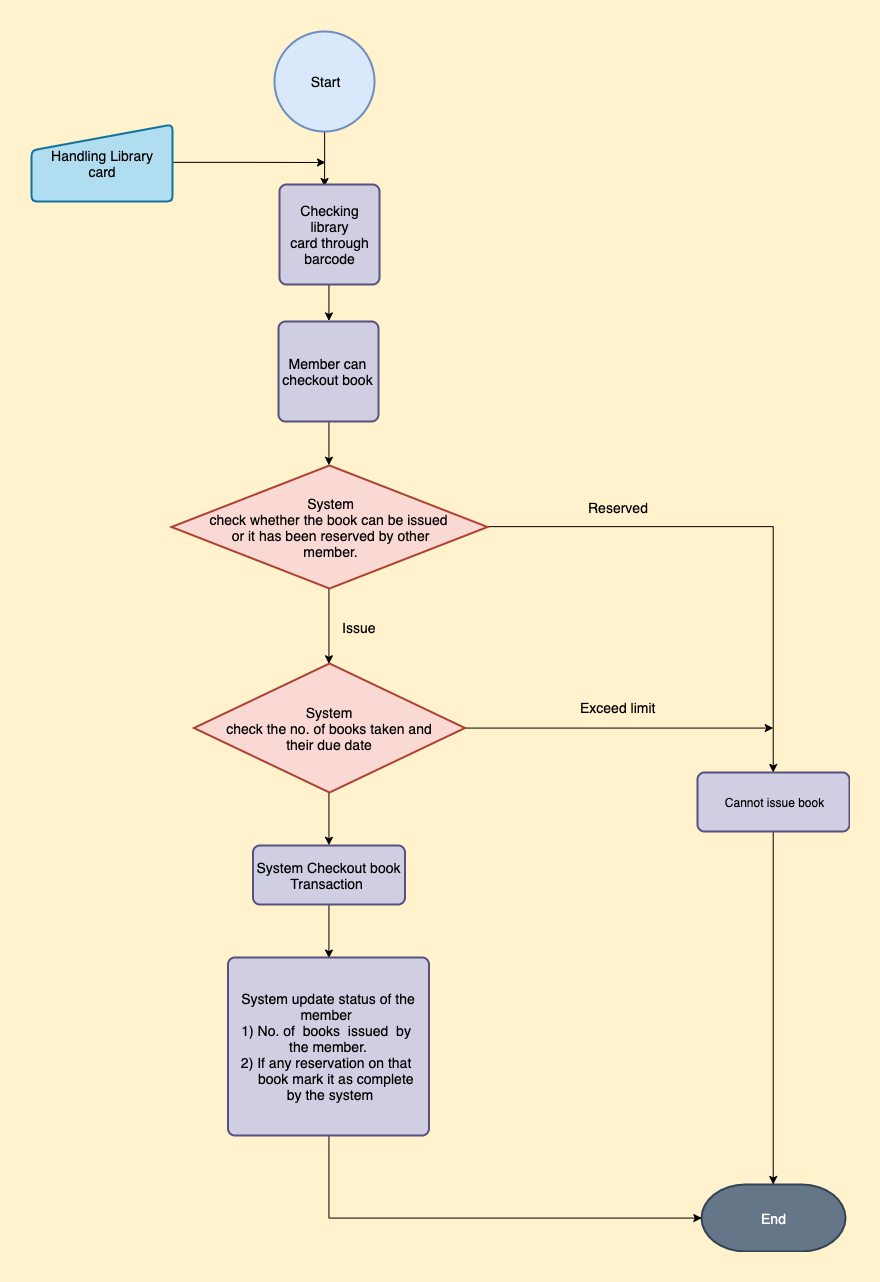

The diagram above was exported from draw.io. Its source (the exported page's mxGraphModel, read from the mxfile embedded in the PNG):
<mxGraphModel dx="1351" dy="694" grid="0" gridSize="10" guides="1" tooltips="1" connect="1" arrows="1" fold="1" page="1" pageScale="1" pageWidth="827" pageHeight="1169" background="#FFF2CC" math="0" shadow="0">
  <root>
    <mxCell id="0" />
    <mxCell id="1" parent="0" />
    <mxCell id="4TcAwrt8bZmkahXfkURC-4" style="edgeStyle=orthogonalEdgeStyle;rounded=0;orthogonalLoop=1;jettySize=auto;html=1;exitX=0.5;exitY=1;exitDx=0;exitDy=0;exitPerimeter=0;entryX=0.5;entryY=0;entryDx=0;entryDy=0;entryPerimeter=0;" edge="1" parent="1" source="4TcAwrt8bZmkahXfkURC-2">
      <mxGeometry relative="1" as="geometry">
        <mxPoint x="386" y="163" as="targetPoint" />
      </mxGeometry>
    </mxCell>
    <mxCell id="4TcAwrt8bZmkahXfkURC-2" value="&lt;font style=&quot;font-size: 14px&quot;&gt;Start&lt;/font&gt;" style="strokeWidth=2;html=1;shape=mxgraph.flowchart.start_2;whiteSpace=wrap;fillColor=#dae8fc;strokeColor=#6c8ebf;" vertex="1" parent="1">
      <mxGeometry x="336" y="8" width="100" height="100" as="geometry" />
    </mxCell>
    <mxCell id="4TcAwrt8bZmkahXfkURC-6" style="edgeStyle=orthogonalEdgeStyle;rounded=0;orthogonalLoop=1;jettySize=auto;html=1;exitX=1;exitY=0.5;exitDx=0;exitDy=0;" edge="1" parent="1" source="4TcAwrt8bZmkahXfkURC-5">
      <mxGeometry relative="1" as="geometry">
        <mxPoint x="387" y="139" as="targetPoint" />
      </mxGeometry>
    </mxCell>
    <mxCell id="4TcAwrt8bZmkahXfkURC-5" value="&lt;font style=&quot;font-size: 14px&quot;&gt;Handling Library&lt;br&gt;card&lt;/font&gt;" style="html=1;strokeWidth=2;shape=manualInput;whiteSpace=wrap;rounded=1;size=26;arcSize=11;fillColor=#b1ddf0;strokeColor=#10739e;" vertex="1" parent="1">
      <mxGeometry x="93" y="101" width="141" height="77" as="geometry" />
    </mxCell>
    <mxCell id="4TcAwrt8bZmkahXfkURC-7" value="&lt;font style=&quot;font-size: 14px&quot;&gt;End&lt;/font&gt;" style="strokeWidth=2;html=1;shape=mxgraph.flowchart.terminator;whiteSpace=wrap;fillColor=#647687;strokeColor=#314354;fontColor=#ffffff;" vertex="1" parent="1">
      <mxGeometry x="763" y="1161" width="144" height="67" as="geometry" />
    </mxCell>
    <mxCell id="4TcAwrt8bZmkahXfkURC-13" style="edgeStyle=orthogonalEdgeStyle;rounded=0;orthogonalLoop=1;jettySize=auto;html=1;exitX=0.5;exitY=1;exitDx=0;exitDy=0;entryX=0.5;entryY=0;entryDx=0;entryDy=0;entryPerimeter=0;" edge="1" parent="1" source="4TcAwrt8bZmkahXfkURC-9">
      <mxGeometry relative="1" as="geometry">
        <mxPoint x="391" y="297" as="targetPoint" />
      </mxGeometry>
    </mxCell>
    <mxCell id="4TcAwrt8bZmkahXfkURC-9" value="&lt;font style=&quot;font-size: 14px&quot;&gt;Checking library&lt;br&gt;card through barcode&lt;/font&gt;" style="rounded=1;whiteSpace=wrap;html=1;absoluteArcSize=1;arcSize=14;strokeWidth=2;fillColor=#d0cee2;strokeColor=#56517e;" vertex="1" parent="1">
      <mxGeometry x="341" y="161" width="100" height="100" as="geometry" />
    </mxCell>
    <mxCell id="4TcAwrt8bZmkahXfkURC-24" style="edgeStyle=orthogonalEdgeStyle;rounded=0;orthogonalLoop=1;jettySize=auto;html=1;exitX=0.5;exitY=1;exitDx=0;exitDy=0;exitPerimeter=0;entryX=0.5;entryY=0;entryDx=0;entryDy=0;entryPerimeter=0;" edge="1" parent="1" source="4TcAwrt8bZmkahXfkURC-11" target="4TcAwrt8bZmkahXfkURC-23">
      <mxGeometry relative="1" as="geometry" />
    </mxCell>
    <mxCell id="4TcAwrt8bZmkahXfkURC-52" style="edgeStyle=orthogonalEdgeStyle;rounded=0;orthogonalLoop=1;jettySize=auto;html=1;exitX=1;exitY=0.5;exitDx=0;exitDy=0;exitPerimeter=0;" edge="1" parent="1" source="4TcAwrt8bZmkahXfkURC-11" target="4TcAwrt8bZmkahXfkURC-45">
      <mxGeometry relative="1" as="geometry" />
    </mxCell>
    <mxCell id="4TcAwrt8bZmkahXfkURC-11" value="&lt;font style=&quot;font-size: 14px&quot;&gt;System&lt;br&gt;&amp;nbsp;check whether the book can be issued&amp;nbsp;&amp;nbsp;&lt;br&gt;or it has been reserved by other&lt;br&gt;member.&lt;/font&gt;" style="strokeWidth=2;html=1;shape=mxgraph.flowchart.decision;whiteSpace=wrap;fillColor=#fad9d5;strokeColor=#ae4132;" vertex="1" parent="1">
      <mxGeometry x="233" y="442" width="316" height="123" as="geometry" />
    </mxCell>
    <mxCell id="4TcAwrt8bZmkahXfkURC-18" style="edgeStyle=orthogonalEdgeStyle;rounded=0;orthogonalLoop=1;jettySize=auto;html=1;exitX=0.5;exitY=1;exitDx=0;exitDy=0;entryX=0.5;entryY=0;entryDx=0;entryDy=0;entryPerimeter=0;" edge="1" parent="1" source="4TcAwrt8bZmkahXfkURC-14" target="4TcAwrt8bZmkahXfkURC-11">
      <mxGeometry relative="1" as="geometry" />
    </mxCell>
    <mxCell id="4TcAwrt8bZmkahXfkURC-14" value="&lt;font style=&quot;font-size: 14px&quot;&gt;Member can checkout book&lt;/font&gt;" style="rounded=1;whiteSpace=wrap;html=1;absoluteArcSize=1;arcSize=14;strokeWidth=2;fillColor=#d0cee2;strokeColor=#56517e;" vertex="1" parent="1">
      <mxGeometry x="340" y="298" width="100" height="100" as="geometry" />
    </mxCell>
    <mxCell id="4TcAwrt8bZmkahXfkURC-32" style="edgeStyle=orthogonalEdgeStyle;rounded=0;orthogonalLoop=1;jettySize=auto;html=1;exitX=0.5;exitY=1;exitDx=0;exitDy=0;exitPerimeter=0;entryX=0.5;entryY=0;entryDx=0;entryDy=0;" edge="1" parent="1" source="4TcAwrt8bZmkahXfkURC-23" target="4TcAwrt8bZmkahXfkURC-31">
      <mxGeometry relative="1" as="geometry" />
    </mxCell>
    <mxCell id="4TcAwrt8bZmkahXfkURC-55" style="edgeStyle=orthogonalEdgeStyle;rounded=0;orthogonalLoop=1;jettySize=auto;html=1;exitX=1;exitY=0.5;exitDx=0;exitDy=0;exitPerimeter=0;" edge="1" parent="1" source="4TcAwrt8bZmkahXfkURC-23">
      <mxGeometry relative="1" as="geometry">
        <mxPoint x="834.7142857142858" y="704.5714285714287" as="targetPoint" />
      </mxGeometry>
    </mxCell>
    <mxCell id="4TcAwrt8bZmkahXfkURC-23" value="&lt;font style=&quot;font-size: 14px&quot;&gt;System&lt;br&gt;&amp;nbsp;check the no. of books taken and&amp;nbsp;&lt;br&gt;their due date&lt;/font&gt;" style="strokeWidth=2;html=1;shape=mxgraph.flowchart.decision;whiteSpace=wrap;fillColor=#fad9d5;strokeColor=#ae4132;" vertex="1" parent="1">
      <mxGeometry x="255.5" y="640" width="271" height="129" as="geometry" />
    </mxCell>
    <mxCell id="4TcAwrt8bZmkahXfkURC-26" value="&lt;font style=&quot;font-size: 14px&quot;&gt;Exceed limit&lt;/font&gt;" style="text;html=1;align=center;verticalAlign=middle;resizable=0;points=[];autosize=1;" vertex="1" parent="1">
      <mxGeometry x="637" y="674" width="85" height="19" as="geometry" />
    </mxCell>
    <mxCell id="4TcAwrt8bZmkahXfkURC-28" value="&lt;font style=&quot;font-size: 14px&quot;&gt;Issue&lt;/font&gt;" style="text;html=1;align=center;verticalAlign=middle;resizable=0;points=[];autosize=1;" vertex="1" parent="1">
      <mxGeometry x="399" y="594" width="43" height="19" as="geometry" />
    </mxCell>
    <mxCell id="4TcAwrt8bZmkahXfkURC-29" value="&lt;font style=&quot;font-size: 14px&quot;&gt;Reserved&lt;/font&gt;" style="text;html=1;align=center;verticalAlign=middle;resizable=0;points=[];autosize=1;" vertex="1" parent="1">
      <mxGeometry x="645" y="474" width="70" height="19" as="geometry" />
    </mxCell>
    <mxCell id="4TcAwrt8bZmkahXfkURC-37" style="edgeStyle=orthogonalEdgeStyle;rounded=0;orthogonalLoop=1;jettySize=auto;html=1;exitX=0.5;exitY=1;exitDx=0;exitDy=0;entryX=0.5;entryY=0;entryDx=0;entryDy=0;" edge="1" parent="1" source="4TcAwrt8bZmkahXfkURC-31" target="4TcAwrt8bZmkahXfkURC-34">
      <mxGeometry relative="1" as="geometry" />
    </mxCell>
    <mxCell id="4TcAwrt8bZmkahXfkURC-31" value="&lt;font style=&quot;font-size: 14px&quot;&gt;System Checkout book Transaction&amp;nbsp;&lt;/font&gt;" style="rounded=1;whiteSpace=wrap;html=1;absoluteArcSize=1;arcSize=14;strokeWidth=2;fillColor=#d0cee2;strokeColor=#56517e;" vertex="1" parent="1">
      <mxGeometry x="314.5" y="822" width="152" height="59" as="geometry" />
    </mxCell>
    <mxCell id="4TcAwrt8bZmkahXfkURC-44" style="edgeStyle=orthogonalEdgeStyle;rounded=0;orthogonalLoop=1;jettySize=auto;html=1;exitX=0.5;exitY=1;exitDx=0;exitDy=0;entryX=0;entryY=0.5;entryDx=0;entryDy=0;entryPerimeter=0;" edge="1" parent="1" source="4TcAwrt8bZmkahXfkURC-34" target="4TcAwrt8bZmkahXfkURC-7">
      <mxGeometry relative="1" as="geometry" />
    </mxCell>
    <mxCell id="4TcAwrt8bZmkahXfkURC-34" value="&lt;font style=&quot;font-size: 14px&quot;&gt;&lt;br&gt;System update status of the member &lt;br&gt;1) No. of&amp;nbsp; books&amp;nbsp; issued&amp;nbsp; by &lt;br&gt;the member.&lt;br&gt;2) If any reservation on that&amp;nbsp;&lt;br&gt;&amp;nbsp; &amp;nbsp; book mark it as complete&lt;br&gt;&amp;nbsp;by the system&lt;br&gt;&amp;nbsp;&amp;nbsp;&lt;br&gt;&lt;/font&gt;" style="rounded=1;whiteSpace=wrap;html=1;absoluteArcSize=1;arcSize=14;strokeWidth=2;fillColor=#d0cee2;strokeColor=#56517e;" vertex="1" parent="1">
      <mxGeometry x="289.5" y="934" width="201" height="178" as="geometry" />
    </mxCell>
    <mxCell id="4TcAwrt8bZmkahXfkURC-50" style="edgeStyle=orthogonalEdgeStyle;rounded=0;orthogonalLoop=1;jettySize=auto;html=1;exitX=0.5;exitY=1;exitDx=0;exitDy=0;" edge="1" parent="1" source="4TcAwrt8bZmkahXfkURC-45" target="4TcAwrt8bZmkahXfkURC-7">
      <mxGeometry relative="1" as="geometry" />
    </mxCell>
    <mxCell id="4TcAwrt8bZmkahXfkURC-45" value="Cannot issue book" style="rounded=1;whiteSpace=wrap;html=1;absoluteArcSize=1;arcSize=14;strokeWidth=2;fillColor=#d0cee2;strokeColor=#56517e;" vertex="1" parent="1">
      <mxGeometry x="759" y="749" width="152" height="59" as="geometry" />
    </mxCell>
  </root>
</mxGraphModel>